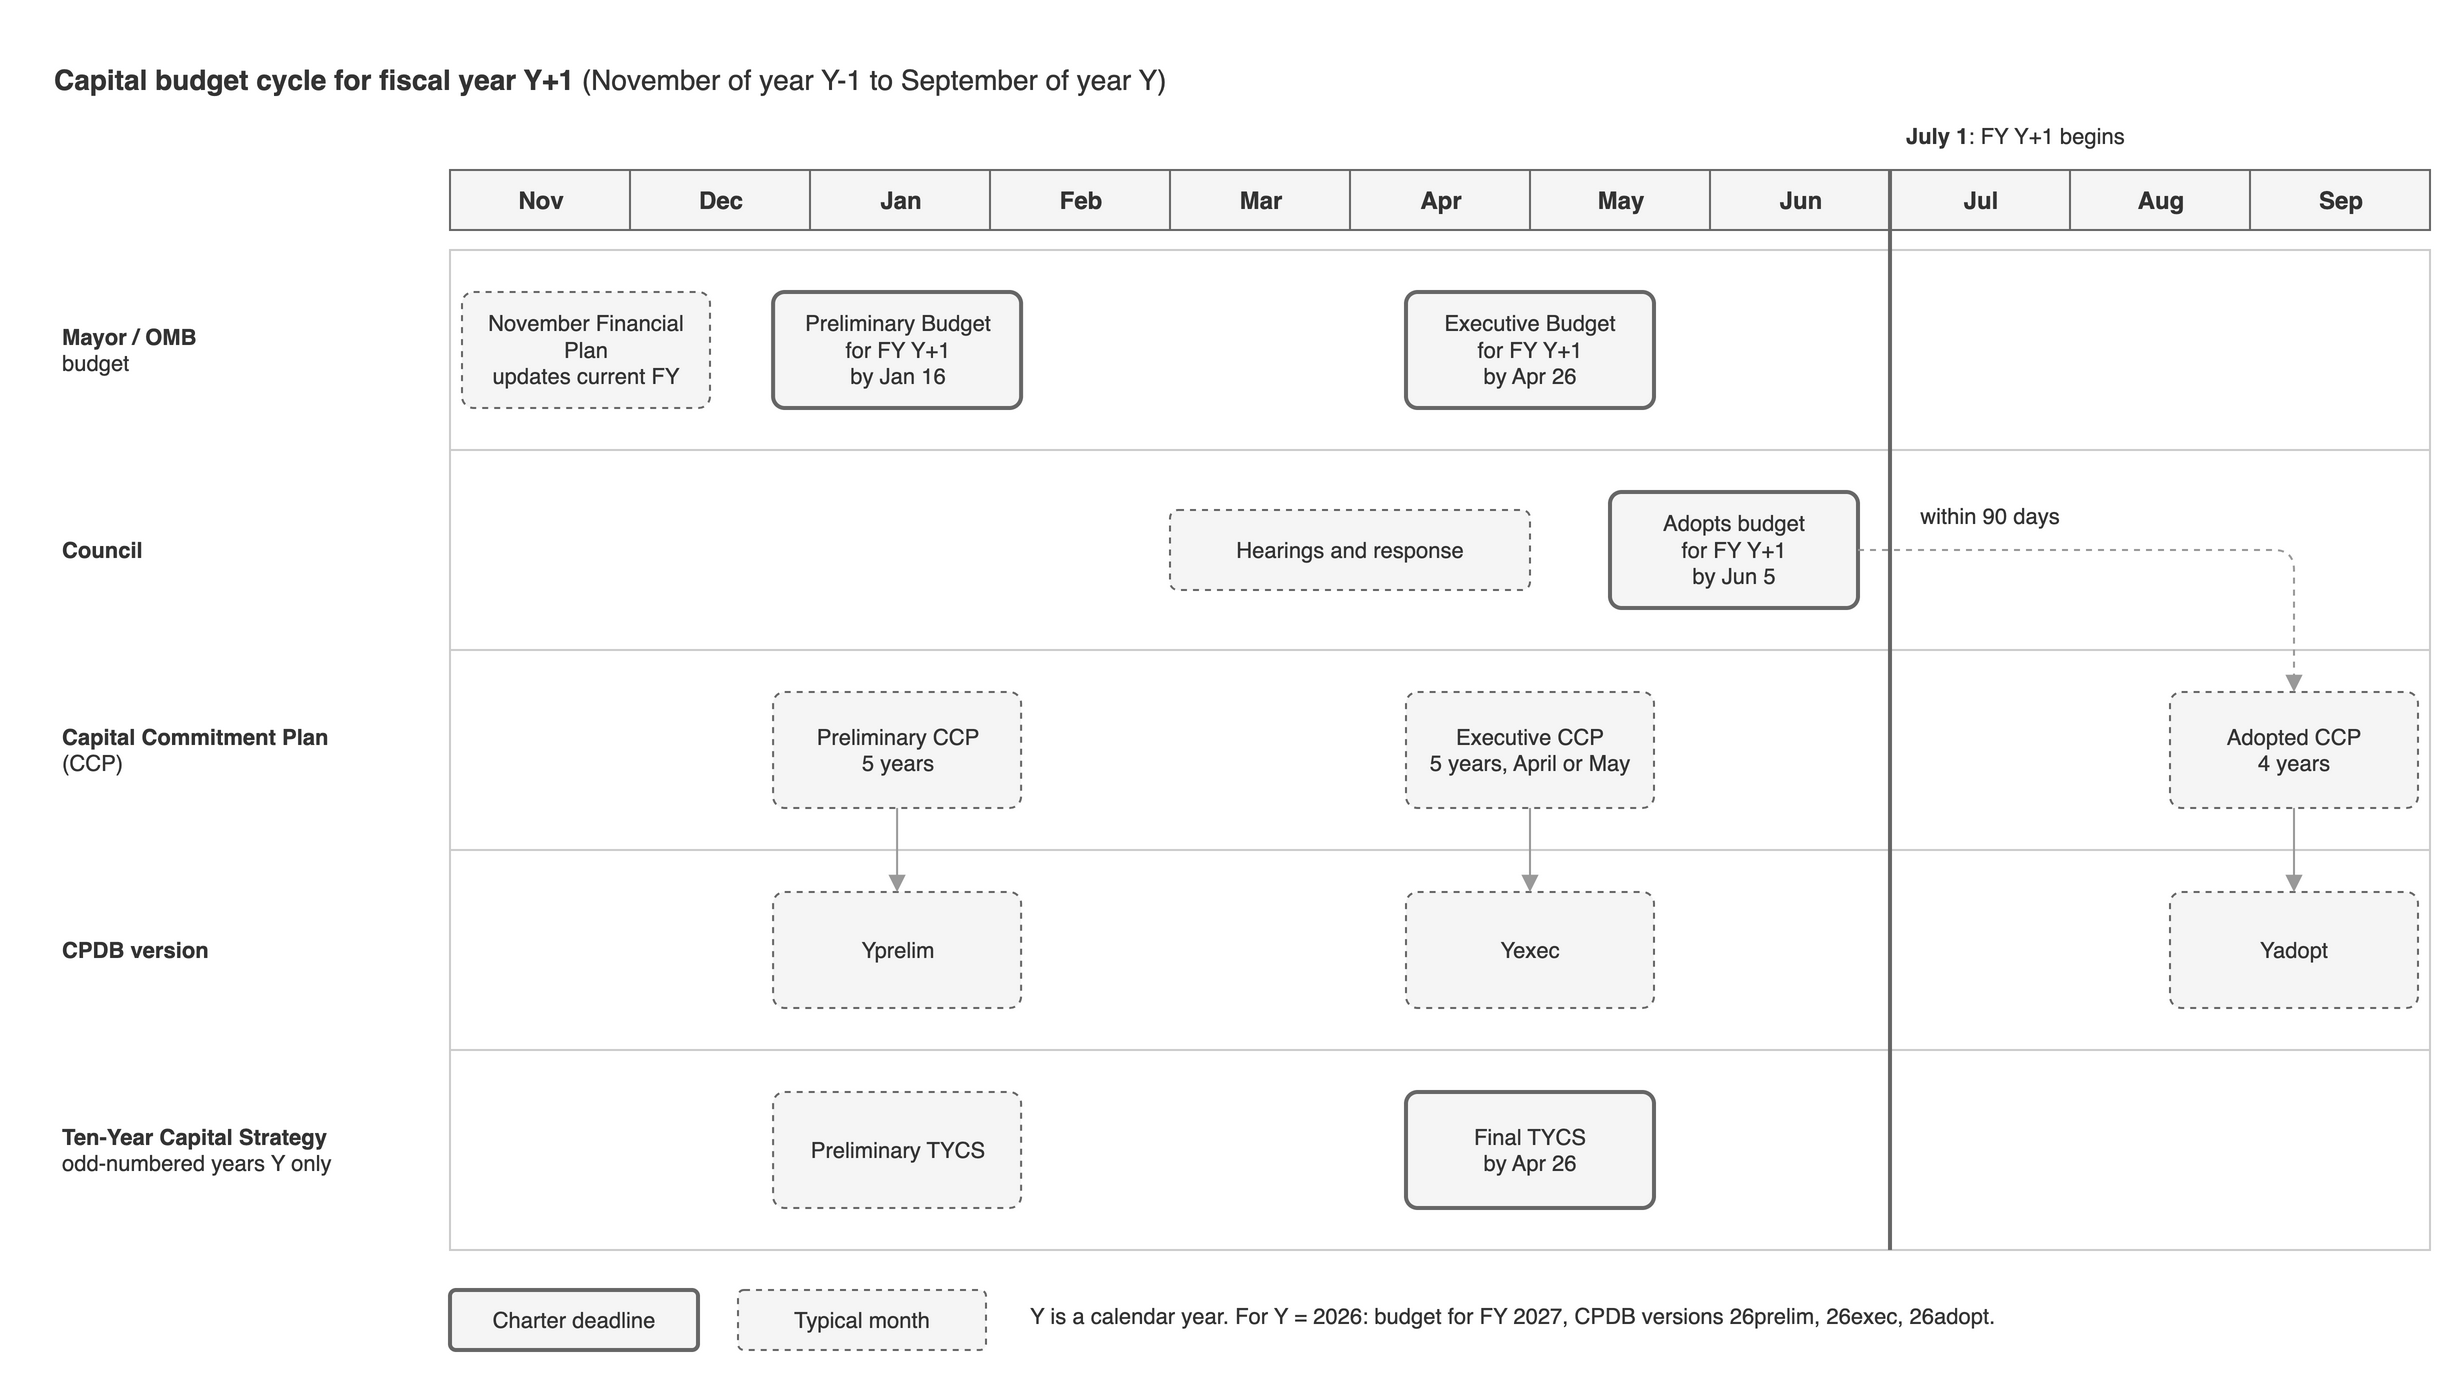

The diagram above was exported from draw.io. Its source (the exported page's mxGraphModel, read from the mxfile embedded in the PNG):
<mxGraphModel grid="1" gridSize="10" guides="1" tooltips="1" connect="1" arrows="1" fold="1" page="1" pageScale="1" pageWidth="1400" pageHeight="800" background="#ffffff" math="0" shadow="0">
  <root>
    <mxCell id="0" />
    <mxCell id="1" parent="0" />
    <mxCell id="2" value="&lt;b&gt;Capital budget cycle for fiscal year Y+1&lt;/b&gt; (November of year Y-1 to September of year Y)" style="text;html=1;whiteSpace=wrap;strokeColor=none;fillColor=none;fontColor=#333333;fontSize=14;align=left;" parent="1" vertex="1">
      <mxGeometry x="40" y="20" width="900" height="30" as="geometry" />
    </mxCell>
    <mxCell id="3" value="Nov" style="rounded=0;html=1;align=center;fontStyle=1;fillColor=#f5f5f5;strokeColor=#666666;fontColor=#333333;" parent="1" vertex="1">
      <mxGeometry x="240" y="80" width="90" height="30" as="geometry" />
    </mxCell>
    <mxCell id="4" value="Dec" style="rounded=0;html=1;align=center;fontStyle=1;fillColor=#f5f5f5;strokeColor=#666666;fontColor=#333333;" parent="1" vertex="1">
      <mxGeometry x="330" y="80" width="90" height="30" as="geometry" />
    </mxCell>
    <mxCell id="5" value="Jan" style="rounded=0;html=1;align=center;fontStyle=1;fillColor=#f5f5f5;strokeColor=#666666;fontColor=#333333;" parent="1" vertex="1">
      <mxGeometry x="420" y="80" width="90" height="30" as="geometry" />
    </mxCell>
    <mxCell id="6" value="Feb" style="rounded=0;html=1;align=center;fontStyle=1;fillColor=#f5f5f5;strokeColor=#666666;fontColor=#333333;" parent="1" vertex="1">
      <mxGeometry x="510" y="80" width="90" height="30" as="geometry" />
    </mxCell>
    <mxCell id="7" value="Mar" style="rounded=0;html=1;align=center;fontStyle=1;fillColor=#f5f5f5;strokeColor=#666666;fontColor=#333333;" parent="1" vertex="1">
      <mxGeometry x="600" y="80" width="90" height="30" as="geometry" />
    </mxCell>
    <mxCell id="8" value="Apr" style="rounded=0;html=1;align=center;fontStyle=1;fillColor=#f5f5f5;strokeColor=#666666;fontColor=#333333;" parent="1" vertex="1">
      <mxGeometry x="690" y="80" width="90" height="30" as="geometry" />
    </mxCell>
    <mxCell id="9" value="May" style="rounded=0;html=1;align=center;fontStyle=1;fillColor=#f5f5f5;strokeColor=#666666;fontColor=#333333;" parent="1" vertex="1">
      <mxGeometry x="780" y="80" width="90" height="30" as="geometry" />
    </mxCell>
    <mxCell id="10" value="Jun" style="rounded=0;html=1;align=center;fontStyle=1;fillColor=#f5f5f5;strokeColor=#666666;fontColor=#333333;" parent="1" vertex="1">
      <mxGeometry x="870" y="80" width="90" height="30" as="geometry" />
    </mxCell>
    <mxCell id="11" value="Jul" style="rounded=0;html=1;align=center;fontStyle=1;fillColor=#f5f5f5;strokeColor=#666666;fontColor=#333333;" parent="1" vertex="1">
      <mxGeometry x="960" y="80" width="90" height="30" as="geometry" />
    </mxCell>
    <mxCell id="12" value="Aug" style="rounded=0;html=1;align=center;fontStyle=1;fillColor=#f5f5f5;strokeColor=#666666;fontColor=#333333;" parent="1" vertex="1">
      <mxGeometry x="1050" y="80" width="90" height="30" as="geometry" />
    </mxCell>
    <mxCell id="13" value="Sep" style="rounded=0;html=1;align=center;fontStyle=1;fillColor=#f5f5f5;strokeColor=#666666;fontColor=#333333;" parent="1" vertex="1">
      <mxGeometry x="1140" y="80" width="90" height="30" as="geometry" />
    </mxCell>
    <mxCell id="14" value="&lt;b&gt;Mayor / OMB&lt;/b&gt;&lt;br&gt;budget" style="text;html=1;whiteSpace=wrap;strokeColor=none;fillColor=none;fontColor=#333333;align=left;verticalAlign=middle;fontSize=11;spacingLeft=4;" parent="1" vertex="1">
      <mxGeometry x="40" y="120" width="190" height="100" as="geometry" />
    </mxCell>
    <mxCell id="15" value="" style="rounded=0;html=1;fillColor=none;strokeColor=#cccccc;" parent="1" vertex="1">
      <mxGeometry x="240" y="120" width="990" height="100" as="geometry" />
    </mxCell>
    <mxCell id="16" value="&lt;b&gt;Council&lt;/b&gt;" style="text;html=1;whiteSpace=wrap;strokeColor=none;fillColor=none;fontColor=#333333;align=left;verticalAlign=middle;fontSize=11;spacingLeft=4;" parent="1" vertex="1">
      <mxGeometry x="40" y="220" width="190" height="100" as="geometry" />
    </mxCell>
    <mxCell id="17" value="" style="rounded=0;html=1;fillColor=none;strokeColor=#cccccc;" parent="1" vertex="1">
      <mxGeometry x="240" y="220" width="990" height="100" as="geometry" />
    </mxCell>
    <mxCell id="18" value="&lt;b&gt;Capital Commitment Plan&lt;/b&gt;&lt;br&gt;(CCP)" style="text;html=1;whiteSpace=wrap;strokeColor=none;fillColor=none;fontColor=#333333;align=left;verticalAlign=middle;fontSize=11;spacingLeft=4;" parent="1" vertex="1">
      <mxGeometry x="40" y="320" width="190" height="100" as="geometry" />
    </mxCell>
    <mxCell id="19" value="" style="rounded=0;html=1;fillColor=none;strokeColor=#cccccc;" parent="1" vertex="1">
      <mxGeometry x="240" y="320" width="990" height="100" as="geometry" />
    </mxCell>
    <mxCell id="20" value="&lt;b&gt;CPDB version&lt;/b&gt;" style="text;html=1;whiteSpace=wrap;strokeColor=none;fillColor=none;fontColor=#333333;align=left;verticalAlign=middle;fontSize=11;spacingLeft=4;" parent="1" vertex="1">
      <mxGeometry x="40" y="420" width="190" height="100" as="geometry" />
    </mxCell>
    <mxCell id="21" value="" style="rounded=0;html=1;fillColor=none;strokeColor=#cccccc;" parent="1" vertex="1">
      <mxGeometry x="240" y="420" width="990" height="100" as="geometry" />
    </mxCell>
    <mxCell id="22" value="&lt;b&gt;Ten-Year Capital Strategy&lt;/b&gt;&lt;br&gt;odd-numbered years Y only" style="text;html=1;whiteSpace=wrap;strokeColor=none;fillColor=none;fontColor=#333333;align=left;verticalAlign=middle;fontSize=11;spacingLeft=4;" parent="1" vertex="1">
      <mxGeometry x="40" y="520" width="190" height="100" as="geometry" />
    </mxCell>
    <mxCell id="23" value="" style="rounded=0;html=1;fillColor=none;strokeColor=#cccccc;" parent="1" vertex="1">
      <mxGeometry x="240" y="520" width="990" height="100" as="geometry" />
    </mxCell>
    <mxCell id="24" value="November Financial Plan&lt;br&gt;updates current FY" style="rounded=1;arcSize=10;whiteSpace=wrap;html=1;align=center;fontSize=11;fillColor=#f5f5f5;strokeColor=#666666;fontColor=#333333;dashed=1;" parent="1" vertex="1">
      <mxGeometry x="246" y="141.0" width="124" height="58" as="geometry" />
    </mxCell>
    <mxCell id="25" value="Preliminary Budget&lt;br&gt;for FY Y+1&lt;br&gt;by Jan 16" style="rounded=1;arcSize=10;whiteSpace=wrap;html=1;align=center;fontSize=11;fillColor=#f5f5f5;strokeColor=#666666;fontColor=#333333;strokeWidth=2;" parent="1" vertex="1">
      <mxGeometry x="401.5483870967742" y="141.0" width="124" height="58" as="geometry" />
    </mxCell>
    <mxCell id="26" value="Executive Budget&lt;br&gt;for FY Y+1&lt;br&gt;by Apr 26" style="rounded=1;arcSize=10;whiteSpace=wrap;html=1;align=center;fontSize=11;fillColor=#f5f5f5;strokeColor=#666666;fontColor=#333333;strokeWidth=2;" parent="1" vertex="1">
      <mxGeometry x="718.0" y="141.0" width="124" height="58" as="geometry" />
    </mxCell>
    <mxCell id="27" value="Hearings and response" style="rounded=1;arcSize=10;whiteSpace=wrap;html=1;align=center;fontSize=11;fillColor=#f5f5f5;strokeColor=#666666;fontColor=#333333;dashed=1;" parent="1" vertex="1">
      <mxGeometry x="600" y="250.0" width="180" height="40" as="geometry" />
    </mxCell>
    <mxCell id="28" value="Adopts budget&lt;br&gt;for FY Y+1&lt;br&gt;by Jun 5" style="rounded=1;arcSize=10;whiteSpace=wrap;html=1;align=center;fontSize=11;fillColor=#f5f5f5;strokeColor=#666666;fontColor=#333333;strokeWidth=2;" parent="1" vertex="1">
      <mxGeometry x="820.0" y="241.0" width="124" height="58" as="geometry" />
    </mxCell>
    <mxCell id="29" value="Adopted CCP&lt;br&gt;4 years" style="rounded=1;arcSize=10;whiteSpace=wrap;html=1;align=center;fontSize=11;fillColor=#f5f5f5;strokeColor=#666666;fontColor=#333333;dashed=1;" parent="1" vertex="1">
      <mxGeometry x="1100" y="341.0" width="124" height="58" as="geometry" />
    </mxCell>
    <mxCell id="30" value="Preliminary CCP&lt;br&gt;5 years" style="rounded=1;arcSize=10;whiteSpace=wrap;html=1;align=center;fontSize=11;fillColor=#f5f5f5;strokeColor=#666666;fontColor=#333333;dashed=1;" parent="1" vertex="1">
      <mxGeometry x="401.5483870967742" y="341.0" width="124" height="58" as="geometry" />
    </mxCell>
    <mxCell id="31" value="Executive CCP&lt;br&gt;5 years, April or May" style="rounded=1;arcSize=10;whiteSpace=wrap;html=1;align=center;fontSize=11;fillColor=#f5f5f5;strokeColor=#666666;fontColor=#333333;dashed=1;" parent="1" vertex="1">
      <mxGeometry x="718.0" y="341.0" width="124" height="58" as="geometry" />
    </mxCell>
    <mxCell id="32" style="endArrow=block;endFill=1;html=1;strokeColor=#999999;dashed=1;edgeStyle=orthogonalEdgeStyle;" parent="1" source="28" target="29" edge="1">
      <mxGeometry relative="1" as="geometry" />
    </mxCell>
    <mxCell id="33" value="within 90 days" style="text;html=1;whiteSpace=wrap;strokeColor=none;fillColor=none;fontColor=#333333;fontSize=11;align=center;" parent="1" vertex="1">
      <mxGeometry x="960" y="240" width="100" height="20" as="geometry" />
    </mxCell>
    <mxCell id="34" value="Yadopt" style="rounded=1;arcSize=10;whiteSpace=wrap;html=1;align=center;fontSize=11;fillColor=#f5f5f5;strokeColor=#666666;fontColor=#333333;dashed=1;" parent="1" vertex="1">
      <mxGeometry x="1100" y="441.0" width="124" height="58" as="geometry" />
    </mxCell>
    <mxCell id="35" style="endArrow=block;endFill=1;html=1;strokeColor=#999999;" parent="1" source="29" target="34" edge="1">
      <mxGeometry relative="1" as="geometry" />
    </mxCell>
    <mxCell id="36" value="Yprelim" style="rounded=1;arcSize=10;whiteSpace=wrap;html=1;align=center;fontSize=11;fillColor=#f5f5f5;strokeColor=#666666;fontColor=#333333;dashed=1;" parent="1" vertex="1">
      <mxGeometry x="401.5483870967742" y="441.0" width="124" height="58" as="geometry" />
    </mxCell>
    <mxCell id="37" style="endArrow=block;endFill=1;html=1;strokeColor=#999999;" parent="1" source="30" target="36" edge="1">
      <mxGeometry relative="1" as="geometry" />
    </mxCell>
    <mxCell id="38" value="Yexec" style="rounded=1;arcSize=10;whiteSpace=wrap;html=1;align=center;fontSize=11;fillColor=#f5f5f5;strokeColor=#666666;fontColor=#333333;dashed=1;" parent="1" vertex="1">
      <mxGeometry x="718.0" y="441.0" width="124" height="58" as="geometry" />
    </mxCell>
    <mxCell id="39" style="endArrow=block;endFill=1;html=1;strokeColor=#999999;" parent="1" source="31" target="38" edge="1">
      <mxGeometry relative="1" as="geometry" />
    </mxCell>
    <mxCell id="40" value="Preliminary TYCS" style="rounded=1;arcSize=10;whiteSpace=wrap;html=1;align=center;fontSize=11;fillColor=#f5f5f5;strokeColor=#666666;fontColor=#333333;dashed=1;" parent="1" vertex="1">
      <mxGeometry x="401.5483870967742" y="541.0" width="124" height="58" as="geometry" />
    </mxCell>
    <mxCell id="41" value="Final TYCS&lt;br&gt;by Apr 26" style="rounded=1;arcSize=10;whiteSpace=wrap;html=1;align=center;fontSize=11;fillColor=#f5f5f5;strokeColor=#666666;fontColor=#333333;strokeWidth=2;" parent="1" vertex="1">
      <mxGeometry x="718.0" y="541.0" width="124" height="58" as="geometry" />
    </mxCell>
    <mxCell id="42" value="" style="rounded=0;html=1;fillColor=#666666;strokeColor=none;" parent="1" vertex="1">
      <mxGeometry x="959" y="80" width="2" height="540" as="geometry" />
    </mxCell>
    <mxCell id="43" value="&lt;b&gt;July 1&lt;/b&gt;: FY Y+1 begins" style="text;html=1;whiteSpace=wrap;strokeColor=none;fillColor=none;fontColor=#333333;align=left;fontSize=11;" parent="1" vertex="1">
      <mxGeometry x="966" y="50" width="200" height="26" as="geometry" />
    </mxCell>
    <mxCell id="44" value="Charter deadline" style="rounded=1;arcSize=10;whiteSpace=wrap;html=1;align=center;fontSize=11;fillColor=#f5f5f5;strokeColor=#666666;fontColor=#333333;strokeWidth=2;" parent="1" vertex="1">
      <mxGeometry x="240" y="640" width="124" height="30" as="geometry" />
    </mxCell>
    <mxCell id="45" value="Typical month" style="rounded=1;arcSize=10;whiteSpace=wrap;html=1;align=center;fontSize=11;fillColor=#f5f5f5;strokeColor=#666666;fontColor=#333333;dashed=1;" parent="1" vertex="1">
      <mxGeometry x="384" y="640" width="124" height="30" as="geometry" />
    </mxCell>
    <mxCell id="46" value="Y is a calendar year. For Y = 2026: budget for FY 2027, CPDB versions 26prelim, 26exec, 26adopt." style="text;html=1;whiteSpace=wrap;strokeColor=none;fillColor=none;fontColor=#333333;align=left;fontSize=11;" parent="1" vertex="1">
      <mxGeometry x="528" y="640" width="600" height="30" as="geometry" />
    </mxCell>
  </root>
</mxGraphModel>